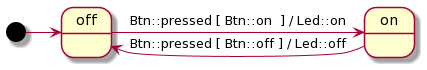

The diagram above was rendered by PlantUML. Its source (embedded in the PNG):
@startuml
'
' Copyright (c) 2020 Kris Jusiak (kris at jusiak dot net)
'
' Distributed under the Boost Software License, Version 1.0.
' (See accompanying file LICENSE_1_0.txt or copy at http://www.boost.org/LICENSE_1_0.txt)
'
  [*] -> off
  off -> on  : Btn::pressed [ Btn::on  ] / Led::on
  on  -> off : Btn::pressed [ Btn::off ] / Led::off
@enduml